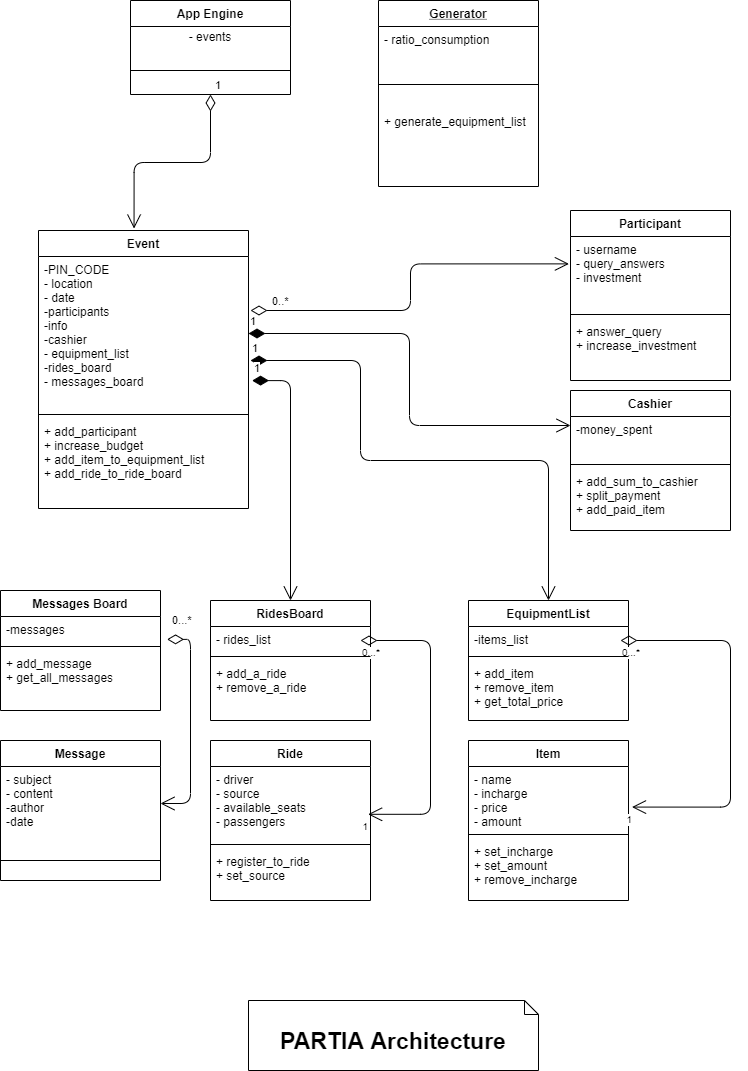

The diagram above was exported from draw.io. Its source (the exported page's mxGraphModel, read from the mxfile embedded in the PNG):
<mxGraphModel dx="782" dy="1606" grid="1" gridSize="10" guides="1" tooltips="1" connect="1" arrows="1" fold="1" page="1" pageScale="1" pageWidth="827" pageHeight="1169" math="0" shadow="0">
  <root>
    <mxCell id="WIyWlLk6GJQsqaUBKTNV-0" />
    <mxCell id="WIyWlLk6GJQsqaUBKTNV-1" parent="WIyWlLk6GJQsqaUBKTNV-0" />
    <mxCell id="4v2SjSA5AaIRhGpgUd1s-0" value="Event" style="swimlane;fontStyle=1;align=center;verticalAlign=top;childLayout=stackLayout;horizontal=1;startSize=26;horizontalStack=0;resizeParent=1;resizeParentMax=0;resizeLast=0;collapsible=1;marginBottom=0;" parent="WIyWlLk6GJQsqaUBKTNV-1" vertex="1">
      <mxGeometry x="58" y="80" width="210" height="278" as="geometry" />
    </mxCell>
    <mxCell id="4v2SjSA5AaIRhGpgUd1s-1" value="-PIN_CODE&#10;- location&#10;- date&#10;-participants&#10;-info&#10;-cashier&#10;- equipment_list&#10;-rides_board&#10;- messages_board" style="text;strokeColor=none;fillColor=none;align=left;verticalAlign=top;spacingLeft=4;spacingRight=4;overflow=hidden;rotatable=0;points=[[0,0.5],[1,0.5]];portConstraint=eastwest;" parent="4v2SjSA5AaIRhGpgUd1s-0" vertex="1">
      <mxGeometry y="26" width="210" height="154" as="geometry" />
    </mxCell>
    <mxCell id="4v2SjSA5AaIRhGpgUd1s-2" value="" style="line;strokeWidth=1;fillColor=none;align=left;verticalAlign=middle;spacingTop=-1;spacingLeft=3;spacingRight=3;rotatable=0;labelPosition=right;points=[];portConstraint=eastwest;" parent="4v2SjSA5AaIRhGpgUd1s-0" vertex="1">
      <mxGeometry y="180" width="210" height="8" as="geometry" />
    </mxCell>
    <mxCell id="4v2SjSA5AaIRhGpgUd1s-3" value="+ add_participant&#10;+ increase_budget&#10;+ add_item_to_equipment_list&#10;+ add_ride_to_ride_board" style="text;strokeColor=none;fillColor=none;align=left;verticalAlign=top;spacingLeft=4;spacingRight=4;overflow=hidden;rotatable=0;points=[[0,0.5],[1,0.5]];portConstraint=eastwest;" parent="4v2SjSA5AaIRhGpgUd1s-0" vertex="1">
      <mxGeometry y="188" width="210" height="90" as="geometry" />
    </mxCell>
    <mxCell id="4v2SjSA5AaIRhGpgUd1s-5" value="Cashier" style="swimlane;fontStyle=1;align=center;verticalAlign=top;childLayout=stackLayout;horizontal=1;startSize=26;horizontalStack=0;resizeParent=1;resizeParentMax=0;resizeLast=0;collapsible=1;marginBottom=0;" parent="WIyWlLk6GJQsqaUBKTNV-1" vertex="1">
      <mxGeometry x="590" y="240" width="160" height="140" as="geometry" />
    </mxCell>
    <mxCell id="4v2SjSA5AaIRhGpgUd1s-6" value="-money_spent" style="text;strokeColor=none;fillColor=none;align=left;verticalAlign=top;spacingLeft=4;spacingRight=4;overflow=hidden;rotatable=0;points=[[0,0.5],[1,0.5]];portConstraint=eastwest;" parent="4v2SjSA5AaIRhGpgUd1s-5" vertex="1">
      <mxGeometry y="26" width="160" height="44" as="geometry" />
    </mxCell>
    <mxCell id="4v2SjSA5AaIRhGpgUd1s-7" value="" style="line;strokeWidth=1;fillColor=none;align=left;verticalAlign=middle;spacingTop=-1;spacingLeft=3;spacingRight=3;rotatable=0;labelPosition=right;points=[];portConstraint=eastwest;" parent="4v2SjSA5AaIRhGpgUd1s-5" vertex="1">
      <mxGeometry y="70" width="160" height="8" as="geometry" />
    </mxCell>
    <mxCell id="4v2SjSA5AaIRhGpgUd1s-8" value="+ add_sum_to_cashier&#10;+ split_payment&#10;+ add_paid_item" style="text;strokeColor=none;fillColor=none;align=left;verticalAlign=top;spacingLeft=4;spacingRight=4;overflow=hidden;rotatable=0;points=[[0,0.5],[1,0.5]];portConstraint=eastwest;" parent="4v2SjSA5AaIRhGpgUd1s-5" vertex="1">
      <mxGeometry y="78" width="160" height="62" as="geometry" />
    </mxCell>
    <mxCell id="4v2SjSA5AaIRhGpgUd1s-14" value="Participant" style="swimlane;fontStyle=1;align=center;verticalAlign=top;childLayout=stackLayout;horizontal=1;startSize=26;horizontalStack=0;resizeParent=1;resizeParentMax=0;resizeLast=0;collapsible=1;marginBottom=0;" parent="WIyWlLk6GJQsqaUBKTNV-1" vertex="1">
      <mxGeometry x="590" y="60" width="160" height="170" as="geometry" />
    </mxCell>
    <mxCell id="4v2SjSA5AaIRhGpgUd1s-15" value="- username&#10;- query_answers&#10;- investment" style="text;strokeColor=none;fillColor=none;align=left;verticalAlign=top;spacingLeft=4;spacingRight=4;overflow=hidden;rotatable=0;points=[[0,0.5],[1,0.5]];portConstraint=eastwest;" parent="4v2SjSA5AaIRhGpgUd1s-14" vertex="1">
      <mxGeometry y="26" width="160" height="74" as="geometry" />
    </mxCell>
    <mxCell id="4v2SjSA5AaIRhGpgUd1s-16" value="" style="line;strokeWidth=1;fillColor=none;align=left;verticalAlign=middle;spacingTop=-1;spacingLeft=3;spacingRight=3;rotatable=0;labelPosition=right;points=[];portConstraint=eastwest;" parent="4v2SjSA5AaIRhGpgUd1s-14" vertex="1">
      <mxGeometry y="100" width="160" height="8" as="geometry" />
    </mxCell>
    <mxCell id="4v2SjSA5AaIRhGpgUd1s-17" value="+ answer_query&#10;+ increase_investment" style="text;strokeColor=none;fillColor=none;align=left;verticalAlign=top;spacingLeft=4;spacingRight=4;overflow=hidden;rotatable=0;points=[[0,0.5],[1,0.5]];portConstraint=eastwest;" parent="4v2SjSA5AaIRhGpgUd1s-14" vertex="1">
      <mxGeometry y="108" width="160" height="62" as="geometry" />
    </mxCell>
    <mxCell id="4v2SjSA5AaIRhGpgUd1s-27" value="0..*" style="endArrow=open;html=1;endSize=12;startArrow=diamondThin;startSize=14;startFill=0;edgeStyle=orthogonalEdgeStyle;align=left;verticalAlign=bottom;entryX=-0.01;entryY=0.37;entryDx=0;entryDy=0;entryPerimeter=0;" parent="WIyWlLk6GJQsqaUBKTNV-1" target="4v2SjSA5AaIRhGpgUd1s-15" edge="1">
      <mxGeometry x="-0.8904" relative="1" as="geometry">
        <mxPoint x="270" y="160" as="sourcePoint" />
        <mxPoint x="430" y="160" as="targetPoint" />
        <mxPoint as="offset" />
      </mxGeometry>
    </mxCell>
    <mxCell id="4v2SjSA5AaIRhGpgUd1s-28" value="1" style="endArrow=open;html=1;endSize=12;startArrow=diamondThin;startSize=14;startFill=1;edgeStyle=orthogonalEdgeStyle;align=left;verticalAlign=bottom;exitX=1;exitY=0.5;exitDx=0;exitDy=0;entryX=0;entryY=0.25;entryDx=0;entryDy=0;" parent="WIyWlLk6GJQsqaUBKTNV-1" source="4v2SjSA5AaIRhGpgUd1s-1" target="4v2SjSA5AaIRhGpgUd1s-5" edge="1">
      <mxGeometry x="-1" y="3" relative="1" as="geometry">
        <mxPoint x="320" y="260" as="sourcePoint" />
        <mxPoint x="480" y="260" as="targetPoint" />
      </mxGeometry>
    </mxCell>
    <mxCell id="4v2SjSA5AaIRhGpgUd1s-69" value="Generator" style="swimlane;fontStyle=5;align=center;verticalAlign=top;childLayout=stackLayout;horizontal=1;startSize=26;horizontalStack=0;resizeParent=1;resizeParentMax=0;resizeLast=0;collapsible=1;marginBottom=0;" parent="WIyWlLk6GJQsqaUBKTNV-1" vertex="1">
      <mxGeometry x="398" y="-150" width="160" height="186" as="geometry" />
    </mxCell>
    <mxCell id="4v2SjSA5AaIRhGpgUd1s-70" value="- ratio_consumption" style="text;strokeColor=none;fillColor=none;align=left;verticalAlign=top;spacingLeft=4;spacingRight=4;overflow=hidden;rotatable=0;points=[[0,0.5],[1,0.5]];portConstraint=eastwest;" parent="4v2SjSA5AaIRhGpgUd1s-69" vertex="1">
      <mxGeometry y="26" width="160" height="34" as="geometry" />
    </mxCell>
    <mxCell id="4v2SjSA5AaIRhGpgUd1s-71" value="" style="line;strokeWidth=1;fillColor=none;align=left;verticalAlign=middle;spacingTop=-1;spacingLeft=3;spacingRight=3;rotatable=0;labelPosition=right;points=[];portConstraint=eastwest;" parent="4v2SjSA5AaIRhGpgUd1s-69" vertex="1">
      <mxGeometry y="60" width="160" height="48" as="geometry" />
    </mxCell>
    <mxCell id="4v2SjSA5AaIRhGpgUd1s-72" value="+ generate_equipment_list" style="text;strokeColor=none;fillColor=none;align=left;verticalAlign=top;spacingLeft=4;spacingRight=4;overflow=hidden;rotatable=0;points=[[0,0.5],[1,0.5]];portConstraint=eastwest;" parent="4v2SjSA5AaIRhGpgUd1s-69" vertex="1">
      <mxGeometry y="108" width="160" height="78" as="geometry" />
    </mxCell>
    <mxCell id="4v2SjSA5AaIRhGpgUd1s-33" value="Item" style="swimlane;fontStyle=1;align=center;verticalAlign=top;childLayout=stackLayout;horizontal=1;startSize=26;horizontalStack=0;resizeParent=1;resizeParentMax=0;resizeLast=0;collapsible=1;marginBottom=0;" parent="WIyWlLk6GJQsqaUBKTNV-1" vertex="1">
      <mxGeometry x="488" y="590" width="160" height="160" as="geometry" />
    </mxCell>
    <mxCell id="4v2SjSA5AaIRhGpgUd1s-34" value="- name&#10;- incharge&#10;- price&#10;- amount" style="text;strokeColor=none;fillColor=none;align=left;verticalAlign=top;spacingLeft=4;spacingRight=4;overflow=hidden;rotatable=0;points=[[0,0.5],[1,0.5]];portConstraint=eastwest;" parent="4v2SjSA5AaIRhGpgUd1s-33" vertex="1">
      <mxGeometry y="26" width="160" height="64" as="geometry" />
    </mxCell>
    <mxCell id="4v2SjSA5AaIRhGpgUd1s-35" value="" style="line;strokeWidth=1;fillColor=none;align=left;verticalAlign=middle;spacingTop=-1;spacingLeft=3;spacingRight=3;rotatable=0;labelPosition=right;points=[];portConstraint=eastwest;" parent="4v2SjSA5AaIRhGpgUd1s-33" vertex="1">
      <mxGeometry y="90" width="160" height="8" as="geometry" />
    </mxCell>
    <mxCell id="4v2SjSA5AaIRhGpgUd1s-36" value="+ set_incharge&#10;+ set_amount&#10;+ remove_incharge&#10;" style="text;strokeColor=none;fillColor=none;align=left;verticalAlign=top;spacingLeft=4;spacingRight=4;overflow=hidden;rotatable=0;points=[[0,0.5],[1,0.5]];portConstraint=eastwest;" parent="4v2SjSA5AaIRhGpgUd1s-33" vertex="1">
      <mxGeometry y="98" width="160" height="62" as="geometry" />
    </mxCell>
    <mxCell id="4v2SjSA5AaIRhGpgUd1s-37" value="Ride" style="swimlane;fontStyle=1;align=center;verticalAlign=top;childLayout=stackLayout;horizontal=1;startSize=26;horizontalStack=0;resizeParent=1;resizeParentMax=0;resizeLast=0;collapsible=1;marginBottom=0;" parent="WIyWlLk6GJQsqaUBKTNV-1" vertex="1">
      <mxGeometry x="230" y="590" width="160" height="160" as="geometry" />
    </mxCell>
    <mxCell id="4v2SjSA5AaIRhGpgUd1s-38" value="- driver&#10;- source&#10;- available_seats&#10;- passengers &#10;" style="text;strokeColor=none;fillColor=none;align=left;verticalAlign=top;spacingLeft=4;spacingRight=4;overflow=hidden;rotatable=0;points=[[0,0.5],[1,0.5]];portConstraint=eastwest;" parent="4v2SjSA5AaIRhGpgUd1s-37" vertex="1">
      <mxGeometry y="26" width="160" height="74" as="geometry" />
    </mxCell>
    <mxCell id="4v2SjSA5AaIRhGpgUd1s-39" value="" style="line;strokeWidth=1;fillColor=none;align=left;verticalAlign=middle;spacingTop=-1;spacingLeft=3;spacingRight=3;rotatable=0;labelPosition=right;points=[];portConstraint=eastwest;" parent="4v2SjSA5AaIRhGpgUd1s-37" vertex="1">
      <mxGeometry y="100" width="160" height="8" as="geometry" />
    </mxCell>
    <mxCell id="4v2SjSA5AaIRhGpgUd1s-40" value="+ register_to_ride&#10;+ set_source&#10;" style="text;strokeColor=none;fillColor=none;align=left;verticalAlign=top;spacingLeft=4;spacingRight=4;overflow=hidden;rotatable=0;points=[[0,0.5],[1,0.5]];portConstraint=eastwest;" parent="4v2SjSA5AaIRhGpgUd1s-37" vertex="1">
      <mxGeometry y="108" width="160" height="52" as="geometry" />
    </mxCell>
    <mxCell id="4v2SjSA5AaIRhGpgUd1s-45" value="RidesBoard" style="swimlane;fontStyle=1;align=center;verticalAlign=top;childLayout=stackLayout;horizontal=1;startSize=26;horizontalStack=0;resizeParent=1;resizeParentMax=0;resizeLast=0;collapsible=1;marginBottom=0;" parent="WIyWlLk6GJQsqaUBKTNV-1" vertex="1">
      <mxGeometry x="230" y="450" width="160" height="120" as="geometry" />
    </mxCell>
    <mxCell id="4v2SjSA5AaIRhGpgUd1s-46" value="- rides_list" style="text;strokeColor=none;fillColor=none;align=left;verticalAlign=top;spacingLeft=4;spacingRight=4;overflow=hidden;rotatable=0;points=[[0,0.5],[1,0.5]];portConstraint=eastwest;" parent="4v2SjSA5AaIRhGpgUd1s-45" vertex="1">
      <mxGeometry y="26" width="160" height="26" as="geometry" />
    </mxCell>
    <mxCell id="4v2SjSA5AaIRhGpgUd1s-58" value="" style="endArrow=open;html=1;endSize=12;startArrow=diamondThin;startSize=14;startFill=0;edgeStyle=orthogonalEdgeStyle;entryX=0.985;entryY=0.646;entryDx=0;entryDy=0;entryPerimeter=0;" parent="4v2SjSA5AaIRhGpgUd1s-45" target="4v2SjSA5AaIRhGpgUd1s-38" edge="1">
      <mxGeometry relative="1" as="geometry">
        <mxPoint x="150" y="40" as="sourcePoint" />
        <mxPoint x="310" y="40" as="targetPoint" />
        <Array as="points">
          <mxPoint x="220" y="40" />
          <mxPoint x="220" y="214" />
        </Array>
      </mxGeometry>
    </mxCell>
    <mxCell id="4v2SjSA5AaIRhGpgUd1s-59" value="0...*" style="resizable=0;html=1;align=left;verticalAlign=top;labelBackgroundColor=#ffffff;fontSize=10;" parent="4v2SjSA5AaIRhGpgUd1s-58" connectable="0" vertex="1">
      <mxGeometry x="-1" relative="1" as="geometry" />
    </mxCell>
    <mxCell id="4v2SjSA5AaIRhGpgUd1s-60" value="1" style="resizable=0;html=1;align=right;verticalAlign=top;labelBackgroundColor=#ffffff;fontSize=10;" parent="4v2SjSA5AaIRhGpgUd1s-58" connectable="0" vertex="1">
      <mxGeometry x="1" relative="1" as="geometry" />
    </mxCell>
    <mxCell id="4v2SjSA5AaIRhGpgUd1s-47" value="" style="line;strokeWidth=1;fillColor=none;align=left;verticalAlign=middle;spacingTop=-1;spacingLeft=3;spacingRight=3;rotatable=0;labelPosition=right;points=[];portConstraint=eastwest;" parent="4v2SjSA5AaIRhGpgUd1s-45" vertex="1">
      <mxGeometry y="52" width="160" height="8" as="geometry" />
    </mxCell>
    <mxCell id="4v2SjSA5AaIRhGpgUd1s-48" value="+ add_a_ride&#10;+ remove_a_ride" style="text;strokeColor=none;fillColor=none;align=left;verticalAlign=top;spacingLeft=4;spacingRight=4;overflow=hidden;rotatable=0;points=[[0,0.5],[1,0.5]];portConstraint=eastwest;" parent="4v2SjSA5AaIRhGpgUd1s-45" vertex="1">
      <mxGeometry y="60" width="160" height="60" as="geometry" />
    </mxCell>
    <mxCell id="4v2SjSA5AaIRhGpgUd1s-51" value="EquipmentList" style="swimlane;fontStyle=1;align=center;verticalAlign=top;childLayout=stackLayout;horizontal=1;startSize=26;horizontalStack=0;resizeParent=1;resizeParentMax=0;resizeLast=0;collapsible=1;marginBottom=0;" parent="WIyWlLk6GJQsqaUBKTNV-1" vertex="1">
      <mxGeometry x="488" y="450" width="160" height="120" as="geometry" />
    </mxCell>
    <mxCell id="4v2SjSA5AaIRhGpgUd1s-52" value="-items_list" style="text;strokeColor=none;fillColor=none;align=left;verticalAlign=top;spacingLeft=4;spacingRight=4;overflow=hidden;rotatable=0;points=[[0,0.5],[1,0.5]];portConstraint=eastwest;" parent="4v2SjSA5AaIRhGpgUd1s-51" vertex="1">
      <mxGeometry y="26" width="160" height="26" as="geometry" />
    </mxCell>
    <mxCell id="4v2SjSA5AaIRhGpgUd1s-55" value="" style="endArrow=open;html=1;endSize=12;startArrow=diamondThin;startSize=14;startFill=0;edgeStyle=orthogonalEdgeStyle;entryX=1.022;entryY=0.634;entryDx=0;entryDy=0;entryPerimeter=0;" parent="4v2SjSA5AaIRhGpgUd1s-51" target="4v2SjSA5AaIRhGpgUd1s-34" edge="1">
      <mxGeometry relative="1" as="geometry">
        <mxPoint x="152" y="40" as="sourcePoint" />
        <mxPoint x="212" y="210" as="targetPoint" />
        <Array as="points">
          <mxPoint x="262" y="40" />
          <mxPoint x="262" y="207" />
        </Array>
      </mxGeometry>
    </mxCell>
    <mxCell id="4v2SjSA5AaIRhGpgUd1s-56" value="0...*" style="resizable=0;html=1;align=left;verticalAlign=top;labelBackgroundColor=#ffffff;fontSize=10;" parent="4v2SjSA5AaIRhGpgUd1s-55" connectable="0" vertex="1">
      <mxGeometry x="-1" relative="1" as="geometry" />
    </mxCell>
    <mxCell id="4v2SjSA5AaIRhGpgUd1s-57" value="1" style="resizable=0;html=1;align=right;verticalAlign=top;labelBackgroundColor=#ffffff;fontSize=10;" parent="4v2SjSA5AaIRhGpgUd1s-55" connectable="0" vertex="1">
      <mxGeometry x="1" relative="1" as="geometry" />
    </mxCell>
    <mxCell id="4v2SjSA5AaIRhGpgUd1s-53" value="" style="line;strokeWidth=1;fillColor=none;align=left;verticalAlign=middle;spacingTop=-1;spacingLeft=3;spacingRight=3;rotatable=0;labelPosition=right;points=[];portConstraint=eastwest;" parent="4v2SjSA5AaIRhGpgUd1s-51" vertex="1">
      <mxGeometry y="52" width="160" height="8" as="geometry" />
    </mxCell>
    <mxCell id="4v2SjSA5AaIRhGpgUd1s-54" value="+ add_item&#10;+ remove_item&#10;+ get_total_price" style="text;strokeColor=none;fillColor=none;align=left;verticalAlign=top;spacingLeft=4;spacingRight=4;overflow=hidden;rotatable=0;points=[[0,0.5],[1,0.5]];portConstraint=eastwest;" parent="4v2SjSA5AaIRhGpgUd1s-51" vertex="1">
      <mxGeometry y="60" width="160" height="60" as="geometry" />
    </mxCell>
    <mxCell id="4v2SjSA5AaIRhGpgUd1s-65" value="1" style="endArrow=open;html=1;endSize=12;startArrow=diamondThin;startSize=14;startFill=1;edgeStyle=orthogonalEdgeStyle;align=left;verticalAlign=bottom;" parent="WIyWlLk6GJQsqaUBKTNV-1" target="4v2SjSA5AaIRhGpgUd1s-51" edge="1">
      <mxGeometry x="-1" y="3" relative="1" as="geometry">
        <mxPoint x="270" y="210" as="sourcePoint" />
        <mxPoint x="430" y="210" as="targetPoint" />
        <Array as="points">
          <mxPoint x="380" y="210" />
          <mxPoint x="380" y="310" />
          <mxPoint x="568" y="310" />
        </Array>
      </mxGeometry>
    </mxCell>
    <mxCell id="4v2SjSA5AaIRhGpgUd1s-67" value="1" style="endArrow=open;html=1;endSize=12;startArrow=diamondThin;startSize=14;startFill=1;edgeStyle=orthogonalEdgeStyle;align=left;verticalAlign=bottom;exitX=1.017;exitY=0.806;exitDx=0;exitDy=0;exitPerimeter=0;entryX=0.5;entryY=0;entryDx=0;entryDy=0;" parent="WIyWlLk6GJQsqaUBKTNV-1" source="4v2SjSA5AaIRhGpgUd1s-1" target="4v2SjSA5AaIRhGpgUd1s-45" edge="1">
      <mxGeometry x="-1" y="3" relative="1" as="geometry">
        <mxPoint x="300" y="390" as="sourcePoint" />
        <mxPoint x="460" y="390" as="targetPoint" />
        <Array as="points">
          <mxPoint x="310" y="230" />
        </Array>
      </mxGeometry>
    </mxCell>
    <mxCell id="4v2SjSA5AaIRhGpgUd1s-73" value="&lt;b&gt;&lt;font style=&quot;font-size: 23px&quot;&gt;&lt;br&gt;PARTIA Architecture&lt;/font&gt;&lt;/b&gt;" style="shape=note;whiteSpace=wrap;html=1;size=14;verticalAlign=top;align=center;spacingTop=-6;" parent="WIyWlLk6GJQsqaUBKTNV-1" vertex="1">
      <mxGeometry x="268" y="850" width="290" height="70" as="geometry" />
    </mxCell>
    <mxCell id="5K_EZvSWI2eYmdQi8tPz-0" value="App Engine" style="swimlane;fontStyle=1;align=center;verticalAlign=top;childLayout=stackLayout;horizontal=1;startSize=26;horizontalStack=0;resizeParent=1;resizeParentMax=0;resizeLast=0;collapsible=1;marginBottom=0;" parent="WIyWlLk6GJQsqaUBKTNV-1" vertex="1">
      <mxGeometry x="150" y="-150" width="160" height="94" as="geometry" />
    </mxCell>
    <mxCell id="5K_EZvSWI2eYmdQi8tPz-7" value="- events" style="text;html=1;strokeColor=none;fillColor=none;align=center;verticalAlign=middle;whiteSpace=wrap;rounded=0;" parent="5K_EZvSWI2eYmdQi8tPz-0" vertex="1">
      <mxGeometry y="26" width="160" height="20" as="geometry" />
    </mxCell>
    <mxCell id="5K_EZvSWI2eYmdQi8tPz-2" value="" style="line;strokeWidth=1;fillColor=none;align=left;verticalAlign=middle;spacingTop=-1;spacingLeft=3;spacingRight=3;rotatable=0;labelPosition=right;points=[];portConstraint=eastwest;" parent="5K_EZvSWI2eYmdQi8tPz-0" vertex="1">
      <mxGeometry y="46" width="160" height="48" as="geometry" />
    </mxCell>
    <mxCell id="5K_EZvSWI2eYmdQi8tPz-6" value="1" style="endArrow=open;html=1;endSize=12;startArrow=diamondThin;startSize=14;startFill=0;edgeStyle=orthogonalEdgeStyle;align=left;verticalAlign=bottom;exitX=0.5;exitY=1;exitDx=0;exitDy=0;entryX=0.455;entryY=-0.007;entryDx=0;entryDy=0;entryPerimeter=0;" parent="WIyWlLk6GJQsqaUBKTNV-1" source="5K_EZvSWI2eYmdQi8tPz-0" target="4v2SjSA5AaIRhGpgUd1s-0" edge="1">
      <mxGeometry x="-1" y="3" relative="1" as="geometry">
        <mxPoint x="150" y="-10" as="sourcePoint" />
        <mxPoint x="310" y="-10" as="targetPoint" />
      </mxGeometry>
    </mxCell>
    <mxCell id="5K_EZvSWI2eYmdQi8tPz-13" value="Messages Board" style="swimlane;fontStyle=1;align=center;verticalAlign=top;childLayout=stackLayout;horizontal=1;startSize=26;horizontalStack=0;resizeParent=1;resizeParentMax=0;resizeLast=0;collapsible=1;marginBottom=0;" parent="WIyWlLk6GJQsqaUBKTNV-1" vertex="1">
      <mxGeometry x="20" y="440" width="160" height="120" as="geometry" />
    </mxCell>
    <mxCell id="5K_EZvSWI2eYmdQi8tPz-14" value="-messages" style="text;strokeColor=none;fillColor=none;align=left;verticalAlign=top;spacingLeft=4;spacingRight=4;overflow=hidden;rotatable=0;points=[[0,0.5],[1,0.5]];portConstraint=eastwest;" parent="5K_EZvSWI2eYmdQi8tPz-13" vertex="1">
      <mxGeometry y="26" width="160" height="26" as="geometry" />
    </mxCell>
    <mxCell id="5K_EZvSWI2eYmdQi8tPz-18" value="" style="line;strokeWidth=1;fillColor=none;align=left;verticalAlign=middle;spacingTop=-1;spacingLeft=3;spacingRight=3;rotatable=0;labelPosition=right;points=[];portConstraint=eastwest;" parent="5K_EZvSWI2eYmdQi8tPz-13" vertex="1">
      <mxGeometry y="52" width="160" height="8" as="geometry" />
    </mxCell>
    <mxCell id="5K_EZvSWI2eYmdQi8tPz-19" value="+ add_message&#10;+ get_all_messages" style="text;strokeColor=none;fillColor=none;align=left;verticalAlign=top;spacingLeft=4;spacingRight=4;overflow=hidden;rotatable=0;points=[[0,0.5],[1,0.5]];portConstraint=eastwest;" parent="5K_EZvSWI2eYmdQi8tPz-13" vertex="1">
      <mxGeometry y="60" width="160" height="60" as="geometry" />
    </mxCell>
    <mxCell id="5K_EZvSWI2eYmdQi8tPz-9" value="Message" style="swimlane;fontStyle=1;align=center;verticalAlign=top;childLayout=stackLayout;horizontal=1;startSize=26;horizontalStack=0;resizeParent=1;resizeParentMax=0;resizeLast=0;collapsible=1;marginBottom=0;" parent="WIyWlLk6GJQsqaUBKTNV-1" vertex="1">
      <mxGeometry x="20" y="590" width="160" height="140" as="geometry" />
    </mxCell>
    <mxCell id="5K_EZvSWI2eYmdQi8tPz-10" value="- subject&#10;- content&#10;-author&#10;-date" style="text;strokeColor=none;fillColor=none;align=left;verticalAlign=top;spacingLeft=4;spacingRight=4;overflow=hidden;rotatable=0;points=[[0,0.5],[1,0.5]];portConstraint=eastwest;" parent="5K_EZvSWI2eYmdQi8tPz-9" vertex="1">
      <mxGeometry y="26" width="160" height="74" as="geometry" />
    </mxCell>
    <mxCell id="5K_EZvSWI2eYmdQi8tPz-11" value="" style="line;strokeWidth=1;fillColor=none;align=left;verticalAlign=middle;spacingTop=-1;spacingLeft=3;spacingRight=3;rotatable=0;labelPosition=right;points=[];portConstraint=eastwest;" parent="5K_EZvSWI2eYmdQi8tPz-9" vertex="1">
      <mxGeometry y="100" width="160" height="40" as="geometry" />
    </mxCell>
    <mxCell id="5K_EZvSWI2eYmdQi8tPz-25" value="0...*" style="endArrow=open;html=1;endSize=12;startArrow=diamondThin;startSize=14;startFill=0;edgeStyle=orthogonalEdgeStyle;align=left;verticalAlign=bottom;exitX=1.041;exitY=0.879;exitDx=0;exitDy=0;exitPerimeter=0;entryX=1;entryY=0.5;entryDx=0;entryDy=0;" parent="WIyWlLk6GJQsqaUBKTNV-1" source="5K_EZvSWI2eYmdQi8tPz-14" target="5K_EZvSWI2eYmdQi8tPz-10" edge="1">
      <mxGeometry x="-0.9686" y="10" relative="1" as="geometry">
        <mxPoint x="180" y="610" as="sourcePoint" />
        <mxPoint x="340" y="610" as="targetPoint" />
        <Array as="points">
          <mxPoint x="210" y="489" />
          <mxPoint x="210" y="653" />
        </Array>
        <mxPoint as="offset" />
      </mxGeometry>
    </mxCell>
  </root>
</mxGraphModel>